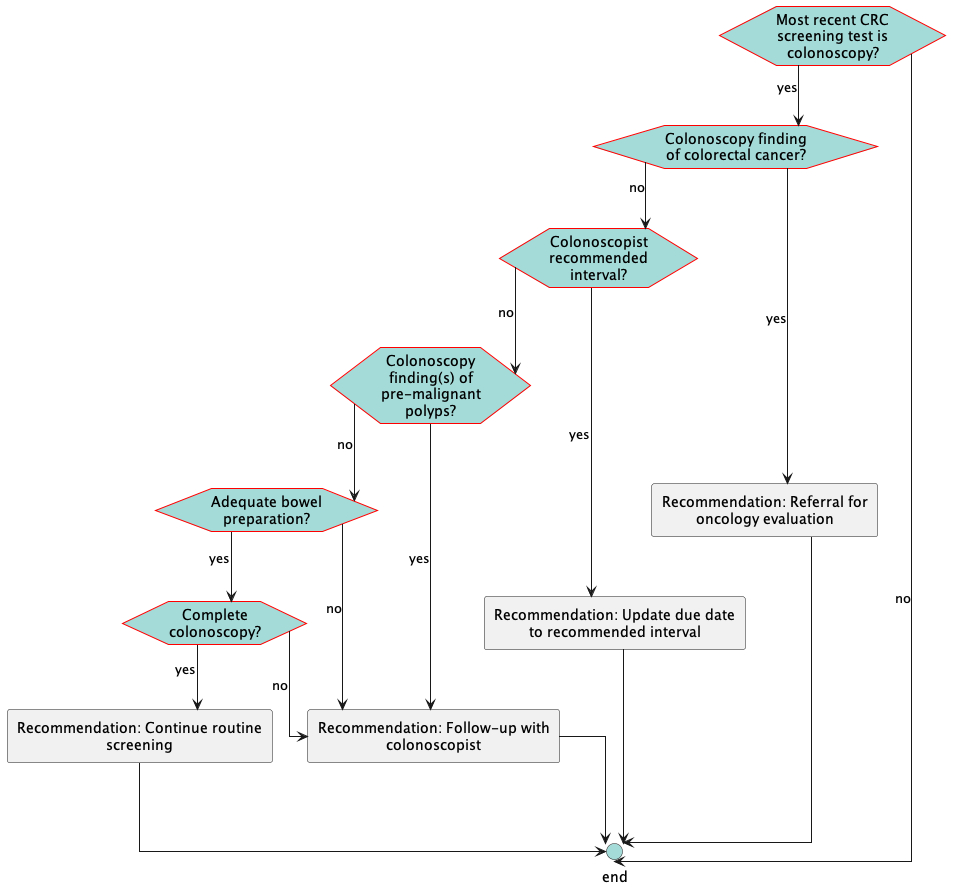

The diagram above was rendered by PlantUML. Its source (embedded in the PNG):
@startuml
hide stereotype
skinparam linetype ortho
<style>
hexagon {
    MaximumWidth: 150 
    BackGroundColor: A4DBD8 
    LineThickness: 1 
    LineColor: red 
    HorizontalAlignment: center
}
rectangle {
    MaximumWidth: 250 
    HorizontalAlignment: center
}
.end {
    BackGroundColor: #A4DBD8
}
</style>
hexagon "Most recent CRC screening test is colonoscopy?" as eve_lastTestColonoscopy [[#eve-lastTestColonoscopy]]
hexagon "Colonoscopy finding of colorectal cancer?" as eve_colonoscopyFindingCRC [[#eve-colonoscopyFindingCRC]]
hexagon "Colonoscopist recommended interval?" as eve_recommendedInterval [[#eve-recommendedInterval]]
hexagon "Colonoscopy finding(s) of pre-malignant polyps?" as eve_colonoscopyFindingPolyps [[#eve-colonoscopyFindingPolyps]]
hexagon "Adequate bowel preparation?" as eve_adequateBowelPrep [[#eve-adequateBowelPrep]]
hexagon "Complete colonoscopy?" as eve_cecalIntubation [[#eve-cecalIntubation]]
rectangle "Recommendation: Update due date to recommended interval" as act_updateDueDatePerInterval [[#act-updateDueDatePerInterval]]
rectangle "Recommendation: Continue routine screening" as act_continueRoutineScreening [[#act-continueRoutineScreening]]
rectangle "Recommendation: Referral for oncology evaluation" as act_oncologyReferral [[#act-oncologyReferral]]
rectangle "Recommendation: Follow-up with colonoscopist" as act_followUpColonoscopist [[#act-followUpColonoscopist]]
circle "end" as end_1 <<end>>
eve_lastTestColonoscopy-->eve_colonoscopyFindingCRC: yes
eve_lastTestColonoscopy-->end_1: no
eve_colonoscopyFindingCRC-->act_oncologyReferral: yes
eve_colonoscopyFindingCRC-->eve_recommendedInterval: no
eve_recommendedInterval-->act_updateDueDatePerInterval: yes
eve_recommendedInterval-->eve_colonoscopyFindingPolyps: no
eve_colonoscopyFindingPolyps-->act_followUpColonoscopist: yes
eve_colonoscopyFindingPolyps-->eve_adequateBowelPrep: no
eve_adequateBowelPrep-->eve_cecalIntubation: yes
eve_adequateBowelPrep-->act_followUpColonoscopist: no
eve_cecalIntubation-->act_continueRoutineScreening: yes
eve_cecalIntubation-->act_followUpColonoscopist: no
act_updateDueDatePerInterval-->end_1
act_continueRoutineScreening-->end_1
act_oncologyReferral-->end_1
act_followUpColonoscopist-->end_1
@enduml